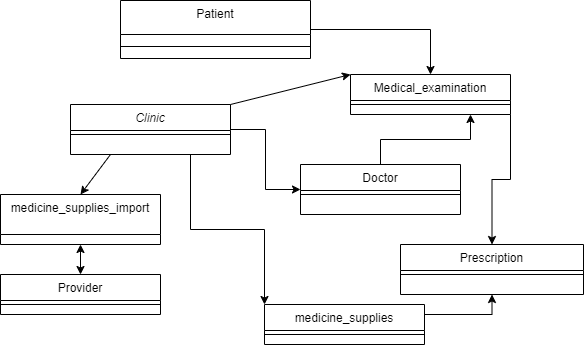

The diagram above was exported from draw.io. Its source (the exported page's mxGraphModel, read from the mxfile embedded in the PNG):
<mxGraphModel dx="1376" dy="534" grid="1" gridSize="10" guides="1" tooltips="1" connect="1" arrows="1" fold="1" page="1" pageScale="1" pageWidth="827" pageHeight="1169" math="0" shadow="0">
  <root>
    <mxCell id="WIyWlLk6GJQsqaUBKTNV-0" />
    <mxCell id="WIyWlLk6GJQsqaUBKTNV-1" parent="WIyWlLk6GJQsqaUBKTNV-0" />
    <mxCell id="XsmnhHEg0un78BCDDpcT-19" style="edgeStyle=orthogonalEdgeStyle;rounded=0;orthogonalLoop=1;jettySize=auto;html=1;exitX=1;exitY=0.5;exitDx=0;exitDy=0;entryX=0;entryY=0.5;entryDx=0;entryDy=0;" edge="1" parent="WIyWlLk6GJQsqaUBKTNV-1" source="zkfFHV4jXpPFQw0GAbJ--0" target="zkfFHV4jXpPFQw0GAbJ--17">
      <mxGeometry relative="1" as="geometry" />
    </mxCell>
    <mxCell id="XsmnhHEg0un78BCDDpcT-23" style="edgeStyle=orthogonalEdgeStyle;rounded=0;orthogonalLoop=1;jettySize=auto;html=1;exitX=0.75;exitY=1;exitDx=0;exitDy=0;entryX=0;entryY=0;entryDx=0;entryDy=0;" edge="1" parent="WIyWlLk6GJQsqaUBKTNV-1" source="zkfFHV4jXpPFQw0GAbJ--0" target="zkfFHV4jXpPFQw0GAbJ--6">
      <mxGeometry relative="1" as="geometry" />
    </mxCell>
    <mxCell id="zkfFHV4jXpPFQw0GAbJ--0" value="Clinic" style="swimlane;fontStyle=2;align=center;verticalAlign=top;childLayout=stackLayout;horizontal=1;startSize=26;horizontalStack=0;resizeParent=1;resizeLast=0;collapsible=1;marginBottom=0;rounded=0;shadow=0;strokeWidth=1;" parent="WIyWlLk6GJQsqaUBKTNV-1" vertex="1">
      <mxGeometry x="220" y="120" width="160" height="50" as="geometry">
        <mxRectangle x="230" y="140" width="160" height="26" as="alternateBounds" />
      </mxGeometry>
    </mxCell>
    <mxCell id="zkfFHV4jXpPFQw0GAbJ--4" value="" style="line;html=1;strokeWidth=1;align=left;verticalAlign=middle;spacingTop=-1;spacingLeft=3;spacingRight=3;rotatable=0;labelPosition=right;points=[];portConstraint=eastwest;" parent="zkfFHV4jXpPFQw0GAbJ--0" vertex="1">
      <mxGeometry y="26" width="160" height="8" as="geometry" />
    </mxCell>
    <mxCell id="XsmnhHEg0un78BCDDpcT-37" style="edgeStyle=orthogonalEdgeStyle;rounded=0;orthogonalLoop=1;jettySize=auto;html=1;exitX=1;exitY=0.25;exitDx=0;exitDy=0;entryX=0.5;entryY=1;entryDx=0;entryDy=0;" edge="1" parent="WIyWlLk6GJQsqaUBKTNV-1" source="zkfFHV4jXpPFQw0GAbJ--6" target="XsmnhHEg0un78BCDDpcT-34">
      <mxGeometry relative="1" as="geometry" />
    </mxCell>
    <mxCell id="zkfFHV4jXpPFQw0GAbJ--6" value="medicine_supplies" style="swimlane;fontStyle=0;align=center;verticalAlign=top;childLayout=stackLayout;horizontal=1;startSize=26;horizontalStack=0;resizeParent=1;resizeLast=0;collapsible=1;marginBottom=0;rounded=0;shadow=0;strokeWidth=1;" parent="WIyWlLk6GJQsqaUBKTNV-1" vertex="1">
      <mxGeometry x="414" y="320" width="160" height="40" as="geometry">
        <mxRectangle x="130" y="380" width="160" height="26" as="alternateBounds" />
      </mxGeometry>
    </mxCell>
    <mxCell id="zkfFHV4jXpPFQw0GAbJ--9" value="" style="line;html=1;strokeWidth=1;align=left;verticalAlign=middle;spacingTop=-1;spacingLeft=3;spacingRight=3;rotatable=0;labelPosition=right;points=[];portConstraint=eastwest;" parent="zkfFHV4jXpPFQw0GAbJ--6" vertex="1">
      <mxGeometry y="26" width="160" height="8" as="geometry" />
    </mxCell>
    <mxCell id="zkfFHV4jXpPFQw0GAbJ--13" value="Provider" style="swimlane;fontStyle=0;align=center;verticalAlign=top;childLayout=stackLayout;horizontal=1;startSize=26;horizontalStack=0;resizeParent=1;resizeLast=0;collapsible=1;marginBottom=0;rounded=0;shadow=0;strokeWidth=1;" parent="WIyWlLk6GJQsqaUBKTNV-1" vertex="1">
      <mxGeometry x="150" y="290" width="160" height="40" as="geometry">
        <mxRectangle x="340" y="380" width="170" height="26" as="alternateBounds" />
      </mxGeometry>
    </mxCell>
    <mxCell id="zkfFHV4jXpPFQw0GAbJ--15" value="" style="line;html=1;strokeWidth=1;align=left;verticalAlign=middle;spacingTop=-1;spacingLeft=3;spacingRight=3;rotatable=0;labelPosition=right;points=[];portConstraint=eastwest;" parent="zkfFHV4jXpPFQw0GAbJ--13" vertex="1">
      <mxGeometry y="26" width="160" height="8" as="geometry" />
    </mxCell>
    <mxCell id="XsmnhHEg0un78BCDDpcT-33" style="edgeStyle=orthogonalEdgeStyle;rounded=0;orthogonalLoop=1;jettySize=auto;html=1;exitX=0.5;exitY=0;exitDx=0;exitDy=0;entryX=0.75;entryY=1;entryDx=0;entryDy=0;" edge="1" parent="WIyWlLk6GJQsqaUBKTNV-1" source="zkfFHV4jXpPFQw0GAbJ--17" target="XsmnhHEg0un78BCDDpcT-5">
      <mxGeometry relative="1" as="geometry" />
    </mxCell>
    <mxCell id="zkfFHV4jXpPFQw0GAbJ--17" value="Doctor" style="swimlane;fontStyle=0;align=center;verticalAlign=top;childLayout=stackLayout;horizontal=1;startSize=26;horizontalStack=0;resizeParent=1;resizeLast=0;collapsible=1;marginBottom=0;rounded=0;shadow=0;strokeWidth=1;" parent="WIyWlLk6GJQsqaUBKTNV-1" vertex="1">
      <mxGeometry x="450" y="180" width="160" height="50" as="geometry">
        <mxRectangle x="550" y="140" width="160" height="26" as="alternateBounds" />
      </mxGeometry>
    </mxCell>
    <mxCell id="zkfFHV4jXpPFQw0GAbJ--23" value="" style="line;html=1;strokeWidth=1;align=left;verticalAlign=middle;spacingTop=-1;spacingLeft=3;spacingRight=3;rotatable=0;labelPosition=right;points=[];portConstraint=eastwest;" parent="zkfFHV4jXpPFQw0GAbJ--17" vertex="1">
      <mxGeometry y="26" width="160" height="8" as="geometry" />
    </mxCell>
    <mxCell id="XsmnhHEg0un78BCDDpcT-1" value="medicine_supplies_import" style="swimlane;fontStyle=0;align=center;verticalAlign=top;childLayout=stackLayout;horizontal=1;startSize=40;horizontalStack=0;resizeParent=1;resizeLast=0;collapsible=1;marginBottom=0;rounded=0;shadow=0;strokeWidth=1;" vertex="1" parent="WIyWlLk6GJQsqaUBKTNV-1">
      <mxGeometry x="150" y="210" width="160" height="50" as="geometry">
        <mxRectangle x="130" y="380" width="160" height="26" as="alternateBounds" />
      </mxGeometry>
    </mxCell>
    <mxCell id="XsmnhHEg0un78BCDDpcT-32" style="edgeStyle=orthogonalEdgeStyle;rounded=0;orthogonalLoop=1;jettySize=auto;html=1;exitX=1;exitY=0.5;exitDx=0;exitDy=0;entryX=0.5;entryY=0;entryDx=0;entryDy=0;" edge="1" parent="WIyWlLk6GJQsqaUBKTNV-1" source="XsmnhHEg0un78BCDDpcT-3" target="XsmnhHEg0un78BCDDpcT-5">
      <mxGeometry relative="1" as="geometry" />
    </mxCell>
    <mxCell id="XsmnhHEg0un78BCDDpcT-3" value="Patient" style="swimlane;fontStyle=0;align=center;verticalAlign=top;childLayout=stackLayout;horizontal=1;startSize=34;horizontalStack=0;resizeParent=1;resizeLast=0;collapsible=1;marginBottom=0;rounded=0;shadow=0;strokeWidth=1;" vertex="1" parent="WIyWlLk6GJQsqaUBKTNV-1">
      <mxGeometry x="270" y="16" width="190" height="58" as="geometry">
        <mxRectangle x="130" y="380" width="160" height="26" as="alternateBounds" />
      </mxGeometry>
    </mxCell>
    <mxCell id="XsmnhHEg0un78BCDDpcT-4" value="" style="line;html=1;strokeWidth=1;align=left;verticalAlign=middle;spacingTop=-1;spacingLeft=3;spacingRight=3;rotatable=0;labelPosition=right;points=[];portConstraint=eastwest;" vertex="1" parent="XsmnhHEg0un78BCDDpcT-3">
      <mxGeometry y="34" width="190" height="24" as="geometry" />
    </mxCell>
    <mxCell id="XsmnhHEg0un78BCDDpcT-36" style="edgeStyle=orthogonalEdgeStyle;rounded=0;orthogonalLoop=1;jettySize=auto;html=1;exitX=1;exitY=1;exitDx=0;exitDy=0;entryX=0.5;entryY=0;entryDx=0;entryDy=0;" edge="1" parent="WIyWlLk6GJQsqaUBKTNV-1" source="XsmnhHEg0un78BCDDpcT-5" target="XsmnhHEg0un78BCDDpcT-34">
      <mxGeometry relative="1" as="geometry" />
    </mxCell>
    <mxCell id="XsmnhHEg0un78BCDDpcT-5" value="Medical_examination" style="swimlane;fontStyle=0;align=center;verticalAlign=top;childLayout=stackLayout;horizontal=1;startSize=26;horizontalStack=0;resizeParent=1;resizeLast=0;collapsible=1;marginBottom=0;rounded=0;shadow=0;strokeWidth=1;" vertex="1" parent="WIyWlLk6GJQsqaUBKTNV-1">
      <mxGeometry x="500" y="90" width="160" height="40" as="geometry">
        <mxRectangle x="130" y="380" width="160" height="26" as="alternateBounds" />
      </mxGeometry>
    </mxCell>
    <mxCell id="XsmnhHEg0un78BCDDpcT-6" value="" style="line;html=1;strokeWidth=1;align=left;verticalAlign=middle;spacingTop=-1;spacingLeft=3;spacingRight=3;rotatable=0;labelPosition=right;points=[];portConstraint=eastwest;" vertex="1" parent="XsmnhHEg0un78BCDDpcT-5">
      <mxGeometry y="26" width="160" height="8" as="geometry" />
    </mxCell>
    <mxCell id="XsmnhHEg0un78BCDDpcT-20" value="" style="endArrow=classic;html=1;rounded=0;entryX=0;entryY=0;entryDx=0;entryDy=0;exitX=1;exitY=0;exitDx=0;exitDy=0;" edge="1" parent="WIyWlLk6GJQsqaUBKTNV-1" source="zkfFHV4jXpPFQw0GAbJ--0" target="XsmnhHEg0un78BCDDpcT-5">
      <mxGeometry width="50" height="50" relative="1" as="geometry">
        <mxPoint x="370" y="300" as="sourcePoint" />
        <mxPoint x="420" y="250" as="targetPoint" />
      </mxGeometry>
    </mxCell>
    <mxCell id="XsmnhHEg0un78BCDDpcT-24" value="" style="endArrow=classic;startArrow=classic;html=1;rounded=0;entryX=0.5;entryY=1;entryDx=0;entryDy=0;exitX=0.5;exitY=0;exitDx=0;exitDy=0;" edge="1" parent="WIyWlLk6GJQsqaUBKTNV-1" source="zkfFHV4jXpPFQw0GAbJ--13" target="XsmnhHEg0un78BCDDpcT-1">
      <mxGeometry width="50" height="50" relative="1" as="geometry">
        <mxPoint x="200" y="380" as="sourcePoint" />
        <mxPoint x="250" y="330" as="targetPoint" />
      </mxGeometry>
    </mxCell>
    <mxCell id="XsmnhHEg0un78BCDDpcT-25" value="" style="endArrow=classic;html=1;rounded=0;exitX=0.25;exitY=1;exitDx=0;exitDy=0;entryX=0.5;entryY=0;entryDx=0;entryDy=0;" edge="1" parent="WIyWlLk6GJQsqaUBKTNV-1" source="zkfFHV4jXpPFQw0GAbJ--0" target="XsmnhHEg0un78BCDDpcT-1">
      <mxGeometry width="50" height="50" relative="1" as="geometry">
        <mxPoint x="390" y="250" as="sourcePoint" />
        <mxPoint x="440" y="200" as="targetPoint" />
      </mxGeometry>
    </mxCell>
    <mxCell id="XsmnhHEg0un78BCDDpcT-34" value="Prescription" style="swimlane;fontStyle=0;align=center;verticalAlign=top;childLayout=stackLayout;horizontal=1;startSize=26;horizontalStack=0;resizeParent=1;resizeLast=0;collapsible=1;marginBottom=0;rounded=0;shadow=0;strokeWidth=1;" vertex="1" parent="WIyWlLk6GJQsqaUBKTNV-1">
      <mxGeometry x="550" y="260" width="183" height="50" as="geometry">
        <mxRectangle x="550" y="140" width="160" height="26" as="alternateBounds" />
      </mxGeometry>
    </mxCell>
    <mxCell id="XsmnhHEg0un78BCDDpcT-35" value="" style="line;html=1;strokeWidth=1;align=left;verticalAlign=middle;spacingTop=-1;spacingLeft=3;spacingRight=3;rotatable=0;labelPosition=right;points=[];portConstraint=eastwest;" vertex="1" parent="XsmnhHEg0un78BCDDpcT-34">
      <mxGeometry y="26" width="183" height="8" as="geometry" />
    </mxCell>
  </root>
</mxGraphModel>